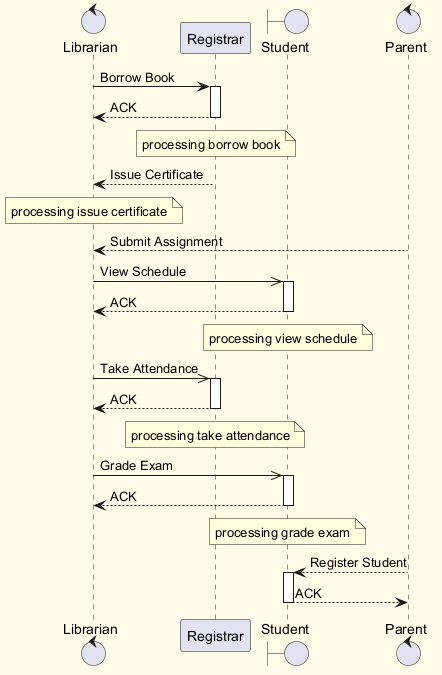

The diagram above was rendered by PlantUML. Its source (embedded in the PNG):
@startuml
skinparam backgroundColor #FFFDE7
skinparam classBackgroundColor #FFF9C4
skinparam classBorderColor #F57F17
control "Librarian" as L
participant "Registrar" as R
boundary "Student" as S
control "Parent" as P
L -> R : Borrow Book
activate R
R --> L : ACK
deactivate R
note over R : processing borrow book
R --> L : Issue Certificate
note over L : processing issue certificate
P --> L : Submit Assignment
L ->> S : View Schedule
activate S
S --> L : ACK
deactivate S
note over S : processing view schedule
L ->> R : Take Attendance
activate R
R --> L : ACK
deactivate R
note over R : processing take attendance
L ->> S : Grade Exam
activate S
S --> L : ACK
deactivate S
note over S : processing grade exam
P --> S : Register Student
activate S
S --> P : ACK
deactivate S
@enduml